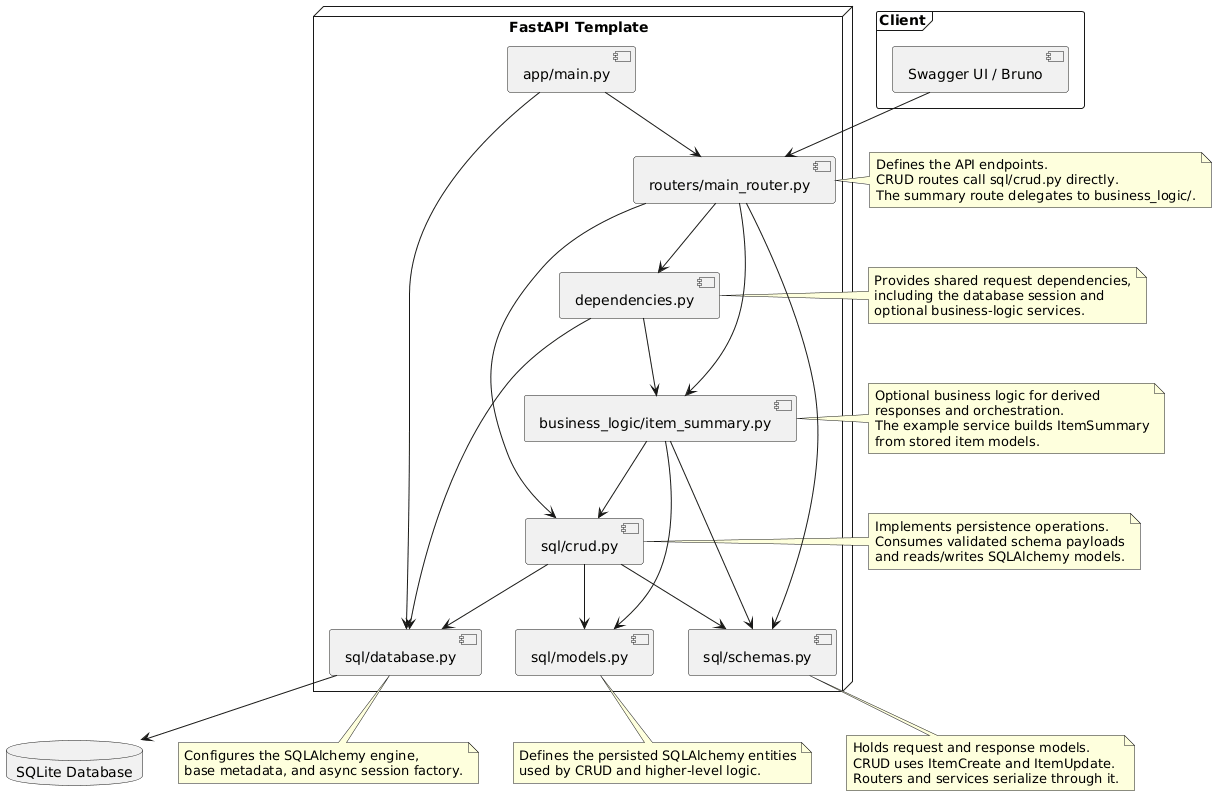

The diagram above was rendered by PlantUML. Its source (embedded in the PNG):
@startuml
frame "Client" {
  [Swagger UI / Bruno] as client
}

node "FastAPI Template" {
  [app/main.py] as main
  [routers/main_router.py] as router
  [dependencies.py] as dependencies
  [business_logic/item_summary.py] as service
  [sql/schemas.py] as schemas
  [sql/crud.py] as crud
  [sql/models.py] as models
  [sql/database.py] as database
}

database "SQLite Database" as db

client --> router
main --> router
main --> database
router --> dependencies
router --> schemas
router --> crud
router --> service
dependencies --> service
service --> crud
service --> models
service --> schemas
crud --> schemas
crud --> models
crud --> database
dependencies --> database
database --> db

note right of router
  Defines the API endpoints.
  CRUD routes call sql/crud.py directly.
  The summary route delegates to business_logic/.
end note

note left of dependencies
  Provides shared request dependencies,
  including the database session and
  optional business-logic services.
end note

note bottom of schemas
  Holds request and response models.
  CRUD uses ItemCreate and ItemUpdate.
  Routers and services serialize through it.
end note

note right of crud
  Implements persistence operations.
  Consumes validated schema payloads
  and reads/writes SQLAlchemy models.
end note

note right of service
  Optional business logic for derived
  responses and orchestration.
  The example service builds ItemSummary
  from stored item models.
end note

note bottom of database
  Configures the SQLAlchemy engine,
  base metadata, and async session factory.
end note

note bottom of models
  Defines the persisted SQLAlchemy entities
  used by CRUD and higher-level logic.
end note
@enduml